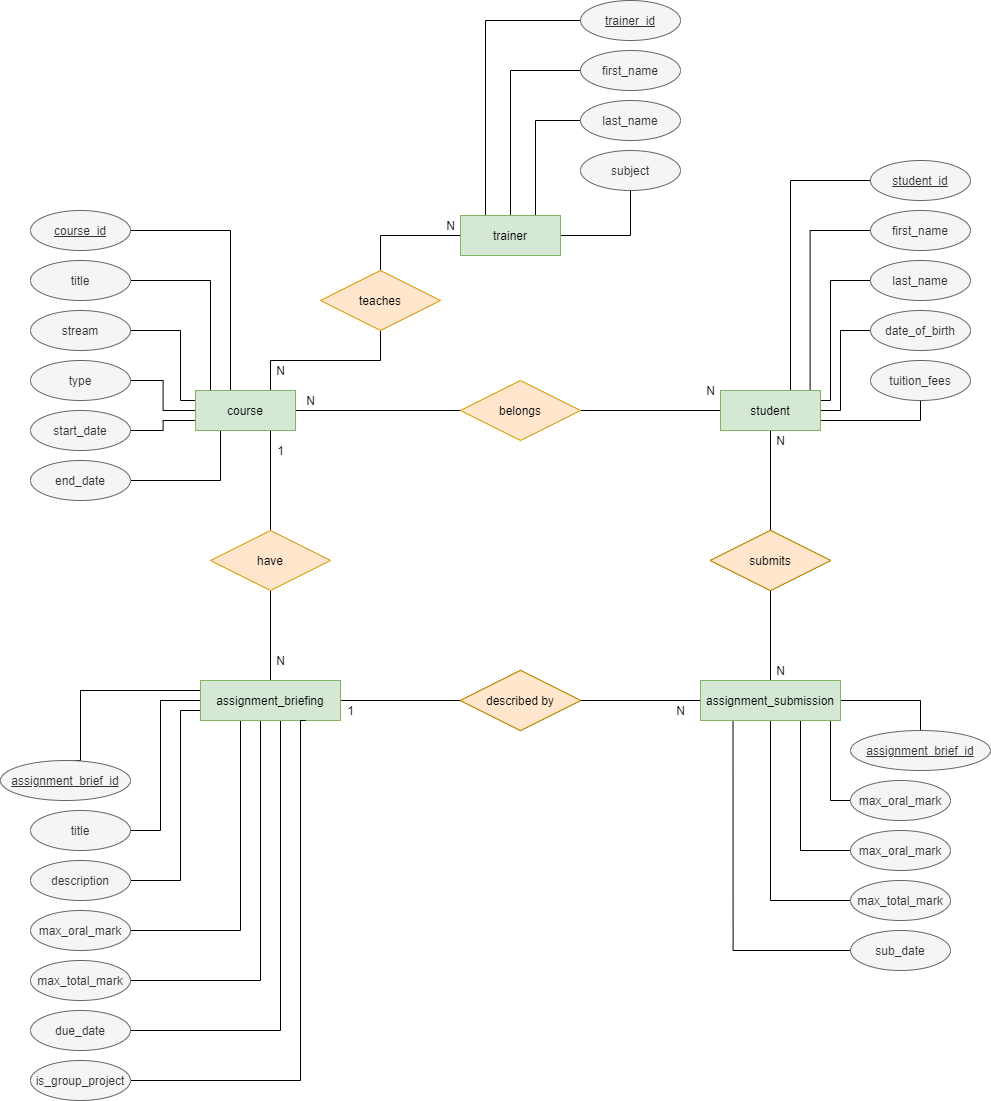

The diagram above was exported from draw.io. Its source (the exported page's mxGraphModel, read from the mxfile embedded in the PNG):
<mxGraphModel dx="5182" dy="1644" grid="1" gridSize="10" guides="0" tooltips="1" connect="1" arrows="1" fold="1" page="1" pageScale="1" pageWidth="1169" pageHeight="827" math="0" shadow="0" extFonts="Permanent Marker^https://fonts.googleapis.com/css?family=Permanent+Marker">
  <root>
    <mxCell id="0" />
    <mxCell id="1" parent="0" />
    <mxCell id="2" style="edgeStyle=orthogonalEdgeStyle;rounded=0;orthogonalLoop=1;jettySize=auto;html=1;endArrow=none;endFill=0;" edge="1" source="3" target="82" parent="1">
      <mxGeometry relative="1" as="geometry">
        <Array as="points">
          <mxPoint x="-2000" y="560" />
        </Array>
      </mxGeometry>
    </mxCell>
    <mxCell id="3" value="&lt;u&gt;course_id&lt;/u&gt;" style="ellipse;whiteSpace=wrap;html=1;align=center;fillColor=#f5f5f5;strokeColor=#666666;fontColor=#333333;" vertex="1" parent="1">
      <mxGeometry x="-2200" y="540" width="100" height="40" as="geometry" />
    </mxCell>
    <mxCell id="4" style="edgeStyle=orthogonalEdgeStyle;rounded=0;orthogonalLoop=1;jettySize=auto;html=1;exitX=1;exitY=0.5;exitDx=0;exitDy=0;entryX=0;entryY=0.25;entryDx=0;entryDy=0;endArrow=none;endFill=0;" edge="1" source="5" target="82" parent="1">
      <mxGeometry relative="1" as="geometry">
        <Array as="points">
          <mxPoint x="-2050" y="660" />
          <mxPoint x="-2050" y="730" />
        </Array>
      </mxGeometry>
    </mxCell>
    <mxCell id="5" value="stream" style="ellipse;whiteSpace=wrap;html=1;align=center;fillColor=#f5f5f5;strokeColor=#666666;fontColor=#333333;" vertex="1" parent="1">
      <mxGeometry x="-2200" y="640" width="100" height="40" as="geometry" />
    </mxCell>
    <mxCell id="6" style="edgeStyle=orthogonalEdgeStyle;rounded=0;orthogonalLoop=1;jettySize=auto;html=1;entryX=0;entryY=0.5;entryDx=0;entryDy=0;endArrow=none;endFill=0;" edge="1" source="7" target="82" parent="1">
      <mxGeometry relative="1" as="geometry" />
    </mxCell>
    <mxCell id="7" value="type" style="ellipse;whiteSpace=wrap;html=1;align=center;fillColor=#f5f5f5;strokeColor=#666666;fontColor=#333333;" vertex="1" parent="1">
      <mxGeometry x="-2200" y="690" width="100" height="40" as="geometry" />
    </mxCell>
    <mxCell id="8" style="edgeStyle=orthogonalEdgeStyle;rounded=0;orthogonalLoop=1;jettySize=auto;html=1;endArrow=none;endFill=0;" edge="1" source="9" target="82" parent="1">
      <mxGeometry relative="1" as="geometry">
        <Array as="points">
          <mxPoint x="-2020" y="610" />
        </Array>
      </mxGeometry>
    </mxCell>
    <mxCell id="9" value="title" style="ellipse;whiteSpace=wrap;html=1;align=center;fillColor=#f5f5f5;strokeColor=#666666;fontColor=#333333;" vertex="1" parent="1">
      <mxGeometry x="-2200" y="590" width="100" height="40" as="geometry" />
    </mxCell>
    <mxCell id="10" style="edgeStyle=orthogonalEdgeStyle;rounded=0;orthogonalLoop=1;jettySize=auto;html=1;entryX=0;entryY=0.75;entryDx=0;entryDy=0;endArrow=none;endFill=0;" edge="1" source="11" target="82" parent="1">
      <mxGeometry relative="1" as="geometry" />
    </mxCell>
    <mxCell id="11" value="start_date" style="ellipse;whiteSpace=wrap;html=1;align=center;fillColor=#f5f5f5;strokeColor=#666666;fontColor=#333333;" vertex="1" parent="1">
      <mxGeometry x="-2200" y="740" width="100" height="40" as="geometry" />
    </mxCell>
    <mxCell id="12" style="edgeStyle=orthogonalEdgeStyle;rounded=0;orthogonalLoop=1;jettySize=auto;html=1;entryX=0.25;entryY=1;entryDx=0;entryDy=0;endArrow=none;endFill=0;" edge="1" source="13" target="82" parent="1">
      <mxGeometry relative="1" as="geometry">
        <mxPoint x="-1900" y="770" as="targetPoint" />
      </mxGeometry>
    </mxCell>
    <mxCell id="13" value="end_date" style="ellipse;whiteSpace=wrap;html=1;align=center;fillColor=#f5f5f5;strokeColor=#666666;fontColor=#333333;" vertex="1" parent="1">
      <mxGeometry x="-2200" y="790" width="100" height="40" as="geometry" />
    </mxCell>
    <mxCell id="14" style="edgeStyle=orthogonalEdgeStyle;rounded=0;orthogonalLoop=1;jettySize=auto;html=1;entryX=0.5;entryY=0;entryDx=0;entryDy=0;endArrow=none;endFill=0;" edge="1" source="83" target="53" parent="1">
      <mxGeometry relative="1" as="geometry" />
    </mxCell>
    <mxCell id="15" style="edgeStyle=orthogonalEdgeStyle;rounded=0;orthogonalLoop=1;jettySize=auto;html=1;entryX=0.25;entryY=0;entryDx=0;entryDy=0;endArrow=none;endFill=0;" edge="1" source="16" target="83" parent="1">
      <mxGeometry relative="1" as="geometry" />
    </mxCell>
    <mxCell id="16" value="&lt;u&gt;trainer_id&lt;/u&gt;" style="ellipse;whiteSpace=wrap;html=1;align=center;fillColor=#f5f5f5;strokeColor=#666666;fontColor=#333333;" vertex="1" parent="1">
      <mxGeometry x="-1650" y="330" width="100" height="40" as="geometry" />
    </mxCell>
    <mxCell id="17" style="edgeStyle=orthogonalEdgeStyle;rounded=0;orthogonalLoop=1;jettySize=auto;html=1;exitX=0;exitY=0.5;exitDx=0;exitDy=0;entryX=0.75;entryY=0;entryDx=0;entryDy=0;endArrow=none;endFill=0;" edge="1" source="18" target="83" parent="1">
      <mxGeometry relative="1" as="geometry">
        <Array as="points">
          <mxPoint x="-1695" y="450" />
        </Array>
      </mxGeometry>
    </mxCell>
    <mxCell id="18" value="last_name" style="ellipse;whiteSpace=wrap;html=1;align=center;fillColor=#f5f5f5;strokeColor=#666666;fontColor=#333333;" vertex="1" parent="1">
      <mxGeometry x="-1650" y="430" width="100" height="40" as="geometry" />
    </mxCell>
    <mxCell id="19" style="edgeStyle=orthogonalEdgeStyle;rounded=0;orthogonalLoop=1;jettySize=auto;html=1;entryX=1;entryY=0.5;entryDx=0;entryDy=0;exitX=0.5;exitY=1;exitDx=0;exitDy=0;endArrow=none;endFill=0;" edge="1" source="20" target="83" parent="1">
      <mxGeometry relative="1" as="geometry" />
    </mxCell>
    <mxCell id="20" value="subject" style="ellipse;whiteSpace=wrap;html=1;align=center;fillColor=#f5f5f5;strokeColor=#666666;fontColor=#333333;" vertex="1" parent="1">
      <mxGeometry x="-1650" y="480" width="100" height="40" as="geometry" />
    </mxCell>
    <mxCell id="21" style="edgeStyle=orthogonalEdgeStyle;rounded=0;orthogonalLoop=1;jettySize=auto;html=1;entryX=0.5;entryY=0;entryDx=0;entryDy=0;endArrow=none;endFill=0;" edge="1" source="22" target="83" parent="1">
      <mxGeometry relative="1" as="geometry" />
    </mxCell>
    <mxCell id="22" value="first_name" style="ellipse;whiteSpace=wrap;html=1;align=center;fillColor=#f5f5f5;strokeColor=#666666;fontColor=#333333;" vertex="1" parent="1">
      <mxGeometry x="-1650" y="380" width="100" height="40" as="geometry" />
    </mxCell>
    <mxCell id="23" style="edgeStyle=orthogonalEdgeStyle;rounded=0;orthogonalLoop=1;jettySize=auto;html=1;entryX=0.5;entryY=0;entryDx=0;entryDy=0;endArrow=none;endFill=0;" edge="1" source="84" target="59" parent="1">
      <mxGeometry relative="1" as="geometry" />
    </mxCell>
    <mxCell id="24" style="edgeStyle=orthogonalEdgeStyle;rounded=0;orthogonalLoop=1;jettySize=auto;html=1;endArrow=none;endFill=0;" edge="1" source="25" target="84" parent="1">
      <mxGeometry relative="1" as="geometry">
        <Array as="points">
          <mxPoint x="-1440" y="510" />
        </Array>
      </mxGeometry>
    </mxCell>
    <mxCell id="25" value="&lt;u&gt;student_id&lt;/u&gt;" style="ellipse;whiteSpace=wrap;html=1;align=center;fillColor=#f5f5f5;strokeColor=#666666;fontColor=#333333;" vertex="1" parent="1">
      <mxGeometry x="-1360" y="490" width="100" height="40" as="geometry" />
    </mxCell>
    <mxCell id="26" style="edgeStyle=orthogonalEdgeStyle;rounded=0;orthogonalLoop=1;jettySize=auto;html=1;exitX=0;exitY=0.5;exitDx=0;exitDy=0;entryX=1;entryY=0.25;entryDx=0;entryDy=0;endArrow=none;endFill=0;" edge="1" source="27" target="84" parent="1">
      <mxGeometry relative="1" as="geometry">
        <Array as="points">
          <mxPoint x="-1400" y="610" />
          <mxPoint x="-1400" y="730" />
        </Array>
      </mxGeometry>
    </mxCell>
    <mxCell id="27" value="last_name" style="ellipse;whiteSpace=wrap;html=1;align=center;fillColor=#f5f5f5;strokeColor=#666666;fontColor=#333333;" vertex="1" parent="1">
      <mxGeometry x="-1360" y="590" width="100" height="40" as="geometry" />
    </mxCell>
    <mxCell id="28" style="edgeStyle=orthogonalEdgeStyle;rounded=0;orthogonalLoop=1;jettySize=auto;html=1;entryX=1;entryY=0.5;entryDx=0;entryDy=0;endArrow=none;endFill=0;" edge="1" source="29" target="84" parent="1">
      <mxGeometry relative="1" as="geometry">
        <Array as="points">
          <mxPoint x="-1390" y="660" />
          <mxPoint x="-1390" y="740" />
        </Array>
      </mxGeometry>
    </mxCell>
    <mxCell id="29" value="date_of_birth" style="ellipse;whiteSpace=wrap;html=1;align=center;fillColor=#f5f5f5;strokeColor=#666666;fontColor=#333333;" vertex="1" parent="1">
      <mxGeometry x="-1360" y="640" width="100" height="40" as="geometry" />
    </mxCell>
    <mxCell id="30" style="edgeStyle=orthogonalEdgeStyle;rounded=0;orthogonalLoop=1;jettySize=auto;html=1;entryX=0.896;entryY=0.011;entryDx=0;entryDy=0;entryPerimeter=0;endArrow=none;endFill=0;exitX=0;exitY=0.5;exitDx=0;exitDy=0;" edge="1" source="31" target="84" parent="1">
      <mxGeometry relative="1" as="geometry">
        <mxPoint x="-1420" y="720" as="targetPoint" />
      </mxGeometry>
    </mxCell>
    <mxCell id="31" value="first_name" style="ellipse;whiteSpace=wrap;html=1;align=center;fillColor=#f5f5f5;strokeColor=#666666;fontColor=#333333;" vertex="1" parent="1">
      <mxGeometry x="-1360" y="540" width="100" height="40" as="geometry" />
    </mxCell>
    <mxCell id="32" style="edgeStyle=orthogonalEdgeStyle;rounded=0;orthogonalLoop=1;jettySize=auto;html=1;entryX=1;entryY=0.75;entryDx=0;entryDy=0;endArrow=none;endFill=0;exitX=0.5;exitY=1;exitDx=0;exitDy=0;" edge="1" source="33" target="84" parent="1">
      <mxGeometry relative="1" as="geometry">
        <Array as="points">
          <mxPoint x="-1310" y="750" />
        </Array>
      </mxGeometry>
    </mxCell>
    <mxCell id="33" value="tuition_fees" style="ellipse;whiteSpace=wrap;html=1;align=center;fillColor=#f5f5f5;strokeColor=#666666;fontColor=#333333;" vertex="1" parent="1">
      <mxGeometry x="-1360" y="690" width="100" height="40" as="geometry" />
    </mxCell>
    <mxCell id="34" style="edgeStyle=orthogonalEdgeStyle;rounded=0;orthogonalLoop=1;jettySize=auto;html=1;entryX=0;entryY=0.25;entryDx=0;entryDy=0;endArrow=none;endFill=0;exitX=0.5;exitY=0;exitDx=0;exitDy=0;" edge="1" source="35" target="85" parent="1">
      <mxGeometry relative="1" as="geometry">
        <Array as="points">
          <mxPoint x="-2150" y="1020" />
        </Array>
      </mxGeometry>
    </mxCell>
    <mxCell id="35" value="&lt;u&gt;assignment_brief_id&lt;/u&gt;" style="ellipse;whiteSpace=wrap;html=1;align=center;fillColor=#f5f5f5;strokeColor=#666666;fontColor=#333333;" vertex="1" parent="1">
      <mxGeometry x="-2230" y="1090" width="130" height="40" as="geometry" />
    </mxCell>
    <mxCell id="36" style="edgeStyle=orthogonalEdgeStyle;rounded=0;orthogonalLoop=1;jettySize=auto;html=1;exitX=1;exitY=0.5;exitDx=0;exitDy=0;entryX=0;entryY=0.75;entryDx=0;entryDy=0;endArrow=none;endFill=0;" edge="1" source="37" target="85" parent="1">
      <mxGeometry relative="1" as="geometry">
        <Array as="points">
          <mxPoint x="-2050" y="1210" />
          <mxPoint x="-2050" y="1040" />
        </Array>
      </mxGeometry>
    </mxCell>
    <mxCell id="37" value="description" style="ellipse;whiteSpace=wrap;html=1;align=center;fillColor=#f5f5f5;strokeColor=#666666;fontColor=#333333;" vertex="1" parent="1">
      <mxGeometry x="-2200" y="1190" width="100" height="40" as="geometry" />
    </mxCell>
    <mxCell id="38" style="edgeStyle=orthogonalEdgeStyle;rounded=0;orthogonalLoop=1;jettySize=auto;html=1;endArrow=none;endFill=0;" edge="1" source="39" target="85" parent="1">
      <mxGeometry relative="1" as="geometry">
        <Array as="points">
          <mxPoint x="-1990" y="1260" />
        </Array>
      </mxGeometry>
    </mxCell>
    <mxCell id="39" value="max_oral_mark" style="ellipse;whiteSpace=wrap;html=1;align=center;fillColor=#f5f5f5;strokeColor=#666666;fontColor=#333333;" vertex="1" parent="1">
      <mxGeometry x="-2200" y="1240" width="100" height="40" as="geometry" />
    </mxCell>
    <mxCell id="40" style="edgeStyle=orthogonalEdgeStyle;rounded=0;orthogonalLoop=1;jettySize=auto;html=1;entryX=0;entryY=0.75;entryDx=0;entryDy=0;endArrow=none;endFill=0;" edge="1" source="41" target="85" parent="1">
      <mxGeometry relative="1" as="geometry">
        <Array as="points">
          <mxPoint x="-2070" y="1160" />
          <mxPoint x="-2070" y="1030" />
          <mxPoint x="-2030" y="1030" />
        </Array>
      </mxGeometry>
    </mxCell>
    <mxCell id="41" value="title" style="ellipse;whiteSpace=wrap;html=1;align=center;fillColor=#f5f5f5;strokeColor=#666666;fontColor=#333333;" vertex="1" parent="1">
      <mxGeometry x="-2200" y="1140" width="100" height="40" as="geometry" />
    </mxCell>
    <mxCell id="42" style="edgeStyle=orthogonalEdgeStyle;rounded=0;orthogonalLoop=1;jettySize=auto;html=1;endArrow=none;endFill=0;" edge="1" source="43" target="85" parent="1">
      <mxGeometry relative="1" as="geometry">
        <mxPoint x="-1960" y="1050" as="targetPoint" />
        <Array as="points">
          <mxPoint x="-1970" y="1310" />
        </Array>
      </mxGeometry>
    </mxCell>
    <mxCell id="43" value="max_total_mark" style="ellipse;whiteSpace=wrap;html=1;align=center;fillColor=#f5f5f5;strokeColor=#666666;fontColor=#333333;" vertex="1" parent="1">
      <mxGeometry x="-2200" y="1290" width="100" height="40" as="geometry" />
    </mxCell>
    <mxCell id="44" style="edgeStyle=orthogonalEdgeStyle;rounded=0;orthogonalLoop=1;jettySize=auto;html=1;endArrow=none;endFill=0;" edge="1" source="45" target="85" parent="1">
      <mxGeometry relative="1" as="geometry">
        <Array as="points">
          <mxPoint x="-1950" y="1360" />
        </Array>
      </mxGeometry>
    </mxCell>
    <mxCell id="45" value="due_date" style="ellipse;whiteSpace=wrap;html=1;align=center;fillColor=#f5f5f5;strokeColor=#666666;fontColor=#333333;" vertex="1" parent="1">
      <mxGeometry x="-2200" y="1340" width="100" height="40" as="geometry" />
    </mxCell>
    <mxCell id="46" style="edgeStyle=orthogonalEdgeStyle;rounded=0;orthogonalLoop=1;jettySize=auto;html=1;endArrow=none;endFill=0;exitX=0;exitY=0.5;exitDx=0;exitDy=0;" edge="1" source="47" target="86" parent="1">
      <mxGeometry relative="1" as="geometry">
        <mxPoint x="-1422.5" y="1050" as="targetPoint" />
        <Array as="points">
          <mxPoint x="-1430" y="1180" />
        </Array>
      </mxGeometry>
    </mxCell>
    <mxCell id="47" value="max_oral_mark" style="ellipse;whiteSpace=wrap;html=1;align=center;fillColor=#f5f5f5;strokeColor=#666666;fontColor=#333333;" vertex="1" parent="1">
      <mxGeometry x="-1380" y="1160" width="100" height="40" as="geometry" />
    </mxCell>
    <mxCell id="48" style="edgeStyle=orthogonalEdgeStyle;rounded=0;orthogonalLoop=1;jettySize=auto;html=1;entryX=0.5;entryY=1;entryDx=0;entryDy=0;endArrow=none;endFill=0;exitX=0;exitY=0.5;exitDx=0;exitDy=0;" edge="1" source="49" parent="1">
      <mxGeometry relative="1" as="geometry">
        <mxPoint x="-1460" y="1050" as="targetPoint" />
        <Array as="points">
          <mxPoint x="-1460" y="1230" />
        </Array>
      </mxGeometry>
    </mxCell>
    <mxCell id="49" value="max_total_mark" style="ellipse;whiteSpace=wrap;html=1;align=center;fillColor=#f5f5f5;strokeColor=#666666;fontColor=#333333;" vertex="1" parent="1">
      <mxGeometry x="-1380" y="1210" width="100" height="40" as="geometry" />
    </mxCell>
    <mxCell id="50" style="edgeStyle=orthogonalEdgeStyle;rounded=0;orthogonalLoop=1;jettySize=auto;html=1;entryX=0.25;entryY=1;entryDx=0;entryDy=0;endArrow=none;endFill=0;exitX=0;exitY=0.5;exitDx=0;exitDy=0;" edge="1" source="51" parent="1">
      <mxGeometry relative="1" as="geometry">
        <mxPoint x="-1497.5" y="1050" as="targetPoint" />
      </mxGeometry>
    </mxCell>
    <mxCell id="51" value="sub_date" style="ellipse;whiteSpace=wrap;html=1;align=center;fillColor=#f5f5f5;strokeColor=#666666;fontColor=#333333;" vertex="1" parent="1">
      <mxGeometry x="-1380" y="1260" width="100" height="40" as="geometry" />
    </mxCell>
    <mxCell id="52" style="edgeStyle=orthogonalEdgeStyle;rounded=0;orthogonalLoop=1;jettySize=auto;html=1;entryX=0.75;entryY=0;entryDx=0;entryDy=0;exitX=0.5;exitY=1;exitDx=0;exitDy=0;endArrow=none;endFill=0;" edge="1" source="53" target="82" parent="1">
      <mxGeometry relative="1" as="geometry" />
    </mxCell>
    <mxCell id="53" value="teaches" style="shape=rhombus;perimeter=rhombusPerimeter;whiteSpace=wrap;html=1;align=center;fillColor=#ffe6cc;strokeColor=#d79b00;" vertex="1" parent="1">
      <mxGeometry x="-1910" y="600" width="120" height="60" as="geometry" />
    </mxCell>
    <mxCell id="54" style="edgeStyle=orthogonalEdgeStyle;rounded=0;orthogonalLoop=1;jettySize=auto;html=1;entryX=1;entryY=0.5;entryDx=0;entryDy=0;endArrow=none;endFill=0;" edge="1" source="56" target="82" parent="1">
      <mxGeometry relative="1" as="geometry" />
    </mxCell>
    <mxCell id="55" style="edgeStyle=orthogonalEdgeStyle;rounded=0;orthogonalLoop=1;jettySize=auto;html=1;entryX=0;entryY=0.5;entryDx=0;entryDy=0;endArrow=none;endFill=0;" edge="1" source="56" target="84" parent="1">
      <mxGeometry relative="1" as="geometry" />
    </mxCell>
    <mxCell id="56" value="belongs" style="shape=rhombus;perimeter=rhombusPerimeter;whiteSpace=wrap;html=1;align=center;fillColor=#ffe6cc;strokeColor=#d79b00;" vertex="1" parent="1">
      <mxGeometry x="-1770" y="710" width="120" height="60" as="geometry" />
    </mxCell>
    <mxCell id="57" style="edgeStyle=orthogonalEdgeStyle;rounded=0;orthogonalLoop=1;jettySize=auto;html=1;entryX=0.5;entryY=0;entryDx=0;entryDy=0;endArrow=none;endFill=0;shape=link;strokeColor=none;" edge="1" source="59" parent="1">
      <mxGeometry relative="1" as="geometry">
        <mxPoint x="-1460" y="1010" as="targetPoint" />
      </mxGeometry>
    </mxCell>
    <mxCell id="58" style="edgeStyle=orthogonalEdgeStyle;rounded=0;orthogonalLoop=1;jettySize=auto;html=1;endArrow=none;endFill=0;" edge="1" source="59" target="86" parent="1">
      <mxGeometry relative="1" as="geometry" />
    </mxCell>
    <mxCell id="59" value="submits" style="shape=rhombus;perimeter=rhombusPerimeter;whiteSpace=wrap;html=1;align=center;" vertex="1" parent="1">
      <mxGeometry x="-1520" y="860" width="120" height="60" as="geometry" />
    </mxCell>
    <mxCell id="60" style="edgeStyle=orthogonalEdgeStyle;rounded=0;orthogonalLoop=1;jettySize=auto;html=1;entryX=0.5;entryY=0;entryDx=0;entryDy=0;endArrow=none;endFill=0;" edge="1" source="62" target="85" parent="1">
      <mxGeometry relative="1" as="geometry" />
    </mxCell>
    <mxCell id="61" style="edgeStyle=orthogonalEdgeStyle;rounded=0;orthogonalLoop=1;jettySize=auto;html=1;entryX=0.75;entryY=1;entryDx=0;entryDy=0;endArrow=none;endFill=0;" edge="1" source="62" target="82" parent="1">
      <mxGeometry relative="1" as="geometry" />
    </mxCell>
    <mxCell id="62" value="have" style="shape=rhombus;perimeter=rhombusPerimeter;whiteSpace=wrap;html=1;align=center;fillColor=#ffe6cc;strokeColor=#d79b00;" vertex="1" parent="1">
      <mxGeometry x="-2020" y="860" width="120" height="60" as="geometry" />
    </mxCell>
    <mxCell id="63" style="edgeStyle=orthogonalEdgeStyle;rounded=0;orthogonalLoop=1;jettySize=auto;html=1;entryX=1;entryY=0.5;entryDx=0;entryDy=0;endArrow=none;endFill=0;" edge="1" source="65" target="85" parent="1">
      <mxGeometry relative="1" as="geometry" />
    </mxCell>
    <mxCell id="64" style="edgeStyle=orthogonalEdgeStyle;rounded=0;orthogonalLoop=1;jettySize=auto;html=1;endArrow=none;endFill=0;" edge="1" source="65" target="86" parent="1">
      <mxGeometry relative="1" as="geometry" />
    </mxCell>
    <mxCell id="65" value="described by" style="shape=rhombus;perimeter=rhombusPerimeter;whiteSpace=wrap;html=1;align=center;" vertex="1" parent="1">
      <mxGeometry x="-1770" y="1000" width="120" height="60" as="geometry" />
    </mxCell>
    <mxCell id="66" value="N" style="text;html=1;align=center;verticalAlign=middle;resizable=0;points=[];autosize=1;" vertex="1" parent="1">
      <mxGeometry x="-1790" y="545" width="20" height="20" as="geometry" />
    </mxCell>
    <mxCell id="67" value="N" style="text;html=1;align=center;verticalAlign=middle;resizable=0;points=[];autosize=1;" vertex="1" parent="1">
      <mxGeometry x="-1960" y="690" width="20" height="20" as="geometry" />
    </mxCell>
    <mxCell id="68" value="N" style="text;html=1;align=center;verticalAlign=middle;resizable=0;points=[];autosize=1;" vertex="1" parent="1">
      <mxGeometry x="-1530" y="710" width="20" height="20" as="geometry" />
    </mxCell>
    <mxCell id="69" value="N" style="text;html=1;align=center;verticalAlign=middle;resizable=0;points=[];autosize=1;" vertex="1" parent="1">
      <mxGeometry x="-1930" y="720" width="20" height="20" as="geometry" />
    </mxCell>
    <mxCell id="70" value="N" style="text;html=1;align=center;verticalAlign=middle;resizable=0;points=[];autosize=1;" vertex="1" parent="1">
      <mxGeometry x="-1960" y="980" width="20" height="20" as="geometry" />
    </mxCell>
    <mxCell id="71" value="1" style="text;html=1;align=center;verticalAlign=middle;resizable=0;points=[];autosize=1;" vertex="1" parent="1">
      <mxGeometry x="-1960" y="770" width="20" height="20" as="geometry" />
    </mxCell>
    <mxCell id="72" value="1" style="text;html=1;align=center;verticalAlign=middle;resizable=0;points=[];autosize=1;" vertex="1" parent="1">
      <mxGeometry x="-1890" y="1030" width="20" height="20" as="geometry" />
    </mxCell>
    <mxCell id="73" value="N" style="text;html=1;align=center;verticalAlign=middle;resizable=0;points=[];autosize=1;" vertex="1" parent="1">
      <mxGeometry x="-1560" y="1030" width="20" height="20" as="geometry" />
    </mxCell>
    <mxCell id="74" value="N" style="text;html=1;align=center;verticalAlign=middle;resizable=0;points=[];autosize=1;" vertex="1" parent="1">
      <mxGeometry x="-1460" y="760" width="20" height="20" as="geometry" />
    </mxCell>
    <mxCell id="75" value="N" style="text;html=1;align=center;verticalAlign=middle;resizable=0;points=[];autosize=1;" vertex="1" parent="1">
      <mxGeometry x="-1460" y="990" width="20" height="20" as="geometry" />
    </mxCell>
    <mxCell id="76" style="edgeStyle=orthogonalEdgeStyle;rounded=0;orthogonalLoop=1;jettySize=auto;html=1;endArrow=none;endFill=0;fontColor=#000000;" edge="1" source="77" target="86" parent="1">
      <mxGeometry relative="1" as="geometry">
        <Array as="points">
          <mxPoint x="-1400" y="1130" />
        </Array>
      </mxGeometry>
    </mxCell>
    <mxCell id="77" value="max_oral_mark" style="ellipse;whiteSpace=wrap;html=1;align=center;fillColor=#f5f5f5;strokeColor=#666666;fontColor=#333333;" vertex="1" parent="1">
      <mxGeometry x="-1380" y="1110" width="100" height="40" as="geometry" />
    </mxCell>
    <mxCell id="78" style="edgeStyle=orthogonalEdgeStyle;rounded=0;orthogonalLoop=1;jettySize=auto;html=1;endArrow=none;endFill=0;entryX=1;entryY=0.5;entryDx=0;entryDy=0;exitX=0.5;exitY=0;exitDx=0;exitDy=0;" edge="1" source="79" target="86" parent="1">
      <mxGeometry relative="1" as="geometry" />
    </mxCell>
    <mxCell id="79" value="&lt;u style=&quot;font-family: &amp;#34;helvetica&amp;#34;&quot;&gt;assignment_brief_id&lt;/u&gt;" style="ellipse;whiteSpace=wrap;html=1;align=center;fillColor=#f5f5f5;strokeColor=#666666;fontColor=#333333;" vertex="1" parent="1">
      <mxGeometry x="-1380" y="1060" width="140" height="40" as="geometry" />
    </mxCell>
    <mxCell id="80" value="described by" style="shape=rhombus;perimeter=rhombusPerimeter;whiteSpace=wrap;html=1;align=center;fillColor=#ffe6cc;strokeColor=#d79b00;" vertex="1" parent="1">
      <mxGeometry x="-1770" y="1000" width="120" height="60" as="geometry" />
    </mxCell>
    <mxCell id="81" value="submits" style="shape=rhombus;perimeter=rhombusPerimeter;whiteSpace=wrap;html=1;align=center;fillColor=#ffe6cc;strokeColor=#d79b00;" vertex="1" parent="1">
      <mxGeometry x="-1520" y="860" width="120" height="60" as="geometry" />
    </mxCell>
    <mxCell id="82" value="course" style="whiteSpace=wrap;html=1;align=center;fillColor=#d5e8d4;strokeColor=#82b366;" vertex="1" parent="1">
      <mxGeometry x="-2035" y="720" width="100" height="40" as="geometry" />
    </mxCell>
    <mxCell id="83" value="trainer" style="whiteSpace=wrap;html=1;align=center;fillColor=#d5e8d4;strokeColor=#82b366;" vertex="1" parent="1">
      <mxGeometry x="-1770" y="545" width="100" height="40" as="geometry" />
    </mxCell>
    <mxCell id="84" value="student" style="whiteSpace=wrap;html=1;align=center;fillColor=#d5e8d4;strokeColor=#82b366;" vertex="1" parent="1">
      <mxGeometry x="-1510" y="720" width="100" height="40" as="geometry" />
    </mxCell>
    <mxCell id="85" value="assignment_briefing" style="whiteSpace=wrap;html=1;align=center;fillColor=#d5e8d4;strokeColor=#82b366;" vertex="1" parent="1">
      <mxGeometry x="-2030" y="1010" width="140" height="40" as="geometry" />
    </mxCell>
    <mxCell id="86" value="assignment_submission" style="whiteSpace=wrap;html=1;align=center;fillColor=#d5e8d4;strokeColor=#82b366;" vertex="1" parent="1">
      <mxGeometry x="-1530" y="1010" width="140" height="40" as="geometry" />
    </mxCell>
    <mxCell id="87" style="edgeStyle=orthogonalEdgeStyle;rounded=0;orthogonalLoop=1;jettySize=auto;html=1;entryX=0.75;entryY=1;entryDx=0;entryDy=0;endArrow=none;endFill=0;" edge="1" source="88" target="85" parent="1">
      <mxGeometry relative="1" as="geometry">
        <Array as="points">
          <mxPoint x="-1930" y="1410" />
          <mxPoint x="-1930" y="1050" />
        </Array>
      </mxGeometry>
    </mxCell>
    <mxCell id="88" value="is_group_project" style="ellipse;whiteSpace=wrap;html=1;align=center;fillColor=#f5f5f5;strokeColor=#666666;fontColor=#333333;" vertex="1" parent="1">
      <mxGeometry x="-2200" y="1390" width="100" height="40" as="geometry" />
    </mxCell>
  </root>
</mxGraphModel>